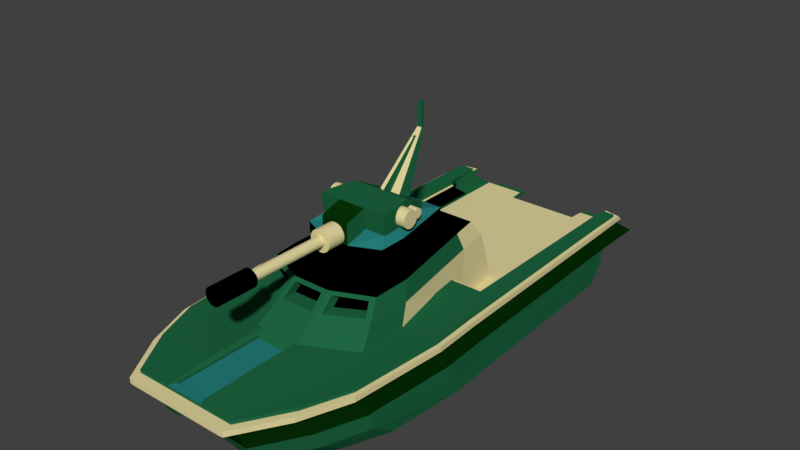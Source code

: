# Source: ship01-main_boat02_free.blend  (saved by Blender 2.79.0; exported with 4.5.12 LTS)
import bpy
from mathutils import Matrix  # noqa: F401  (used for matrix-valued properties, if any)

bpy.ops.wm.read_factory_settings(use_empty=True)
scene = bpy.context.scene
scene.name = 'Scene'

# ---- collections
col_collection_1 = bpy.data.collections.new('Collection 1'); scene.collection.children.link(col_collection_1)

# ---- materials (node trees are filled in below, after node groups)
mat_material_017 = bpy.data.materials.new('Material.017')
mat_material_017.alpha_threshold = 0.0
mat_material_017.use_transparent_shadow = False
mat_material_017.diffuse_color = (0.01339, 0.1329, 0.05372, 1.0)
mat_material_017.roughness = 0.5
mat_material_017.specular_intensity = 0.0
mat_material_018 = bpy.data.materials.new('Material.018')
mat_material_018.alpha_threshold = 0.0
mat_material_018.use_transparent_shadow = False
mat_material_018.diffuse_color = (0.001768, 0.0331, 0.001548, 1.0)
mat_material_018.roughness = 0.5
mat_material_018.specular_intensity = 0.0
mat_material_019 = bpy.data.materials.new('Material.019')
mat_material_019.alpha_threshold = 0.0
mat_material_019.use_transparent_shadow = False
mat_material_019.diffuse_color = (0.0196, 0.214, 0.2044, 1.0)
mat_material_019.roughness = 0.5
mat_material_019.specular_intensity = 0.0
mat_material_020 = bpy.data.materials.new('Material.020')
mat_material_020.alpha_threshold = 0.0
mat_material_020.use_transparent_shadow = False
mat_material_020.diffuse_color = (0.7874, 0.6937, 0.3547, 1.0)
mat_material_020.roughness = 0.5
mat_material_020.specular_intensity = 0.03333
mat_material_021 = bpy.data.materials.new('Material.021')
mat_material_021.alpha_threshold = 0.0
mat_material_021.use_transparent_shadow = False
mat_material_021.diffuse_color = (0.0, 0.0, 0.0, 1.0)
mat_material_021.roughness = 0.5
mat_material_021.specular_intensity = 0.0

# ---- material node trees

# ---- world
world_world = bpy.data.worlds.new('World'); scene.world = world_world
world_world.color = (0.05088, 0.05088, 0.05088)
world_world.use_sun_shadow = False
world_world.sun_shadow_jitter_overblur = 0.0
world_world.cycles.sampling_method = 'MANUAL'

# ---- meshes
me_cube = bpy.data.meshes.new('Cube')
me_cube.from_pydata([(0.141, 0.8345, 0.8892), (0.141, 0.7773, 0.8892), (0.141, 0.7202, 0.8892), (0.1895, 0.8345, 0.5071), (0.1652, 0.8345, 0.6982), (0.1652, 0.8345, 0.8892), (0.1895, 0.8345, 0.6982), (0.2137, 0.8345, 0.3161), (0.2137, 0.8345, 0.5071), (0.238, 0.8345, 0.3161), (0.1895, 0.7773, 0.5071), (0.1895, 0.7202, 0.5071), (0.1652, 0.7773, 0.6982), (0.1652, 0.7773, 0.8892), (0.1895, 0.7773, 0.6982), (0.1652, 0.7202, 0.6982), (0.1652, 0.7202, 0.8892), (0.1895, 0.7202, 0.6982), (0.2137, 0.7773, 0.3161), (0.2137, 0.7773, 0.5071), (0.238, 0.7773, 0.3161), (0.2137, 0.7202, 0.3161), (0.2137, 0.7202, 0.5071), (0.238, 0.7202, 0.3161), (0.141, 0.663, 0.8892), (0.141, 0.6058, 0.8892), (0.1895, 0.663, 0.5071), (0.1895, 0.6058, 0.5071), (0.1652, 0.663, 0.6982), (0.1652, 0.663, 0.8892), (0.1895, 0.663, 0.6982), (0.1652, 0.6058, 0.6982), (0.1652, 0.6058, 0.8892), (0.1895, 0.6058, 0.6982), (0.2137, 0.663, 0.3161), (0.2137, 0.663, 0.5071), (0.238, 0.663, 0.3161), (0.2137, 0.6058, 0.3161), (0.2137, 0.6058, 0.5071), (0.238, 0.6058, 0.3161), (0.1652, 0.5486, 0.8892), (0.1895, 0.5486, 0.6982), (0.2137, 0.5486, 0.3161), (0.2137, 0.5486, 0.5071), (0.238, 0.5486, 0.3161), (-0.2818, 0.5215, 2.294), (-0.2818, -0.4932, 2.294), (-0.2818, -0.1874, 2.294), (-0.2818, 0.2157, 2.294), (-0.2133, 0.5215, 2.294), (0.1022, 0.3834, 2.294), (0.3574, 0.3872, 2.03), (0.3574, -0.3588, 2.03), (0.1022, -0.3551, 2.294), (-0.2133, -0.4932, 2.294), (0.3574, -0.2745, 2.03), (0.1022, -0.3143, 2.294), (0.3574, 0.3028, 2.03), (0.1022, 0.3426, 2.294), (0.319, 0.2524, 0.3163), (0.319, -0.224, 0.3163), (-0.4144, 0.611, 1.636), (-0.4147, -0.5939, 1.621), (-0.5021, -0.1565, 1.619), (-0.4884, 0.2916, 1.636), (0.4084, -0.3986, 1.541), (0.2556, -0.4556, 1.541), (-0.2144, -0.6548, 1.541), (-0.2144, 0.6831, 1.541), (0.2556, 0.4839, 1.541), (0.4084, 0.4269, 1.541), (0.3303, -0.1704, 1.475), (0.3303, 0.1987, 1.475), (0.4084, 0.3335, 1.541), (0.4084, -0.3052, 1.541), (0.3331, -0.3271, 1.754), (0.3331, 0.3554, 1.754), (0.2539, -0.224, 0.342), (0.2539, 0.2524, 0.342), (0.2653, -0.1704, 1.501), (0.2653, 0.1987, 1.501), (-0.1769, -0.5904, 2.03), (-0.3734, -0.551, 1.95), (-0.4305, 0.2781, 1.935), (-0.3775, 0.572, 1.935), (-0.441, -0.1419, 1.952), (-0.1769, 0.6187, 2.03), (0.2344, 0.4387, 2.03), (0.2344, -0.4103, 2.03), (0.2344, 0.3426, 2.03), (0.2344, -0.3143, 2.03), (0.0344, 0.5262, 2.03), (0.0344, -0.4979, 2.03), (0.02698, 0.5808, 1.541), (0.02698, -0.5525, 1.541), (-0.05123, 0.4506, 2.294), (-0.05123, -0.4223, 2.294), (-0.4162, 0.6831, 1.541), (-0.3511, 0.6187, 2.03), (-0.441, 0.1702, 1.952), (-0.5021, 0.1848, 1.619), (-0.4299, -0.2401, 1.95), (-0.4266, 0.2157, 2.03), (-0.4927, -0.2548, 1.621), (-0.5165, 0.2372, 1.541), (-0.3511, -0.5904, 2.03), (-0.4266, -0.1874, 2.03), (-0.4162, -0.6548, 1.541), (-0.5165, -0.2088, 1.541), (-0.3502, 0.611, 1.638), (-0.3133, 0.572, 1.938), (-0.3663, 0.2781, 1.937), (-0.4242, 0.2916, 1.638), (-0.3768, -0.1419, 1.954), (-0.3768, 0.1702, 1.954), (-0.4379, -0.1565, 1.621), (-0.4379, 0.1848, 1.621), (-0.3092, -0.551, 1.952), (-0.3657, -0.2401, 1.952), (-0.3505, -0.5939, 1.623), (-0.4286, -0.2548, 1.623), (0.141, -0.5378, 0.8892), (0.141, -0.595, 0.8892), (0.141, -0.6522, 0.8892), (0.1895, -0.5378, 0.5071), (0.1652, -0.5378, 0.6982), (0.1652, -0.5378, 0.8892), (0.1895, -0.5378, 0.6982), (0.2137, -0.5378, 0.3161), (0.2137, -0.5378, 0.5071), (0.238, -0.5378, 0.3161), (0.1895, -0.595, 0.5071), (0.1895, -0.6522, 0.5071), (0.1652, -0.595, 0.6982), (0.1652, -0.595, 0.8892), (0.1895, -0.595, 0.6982), (0.1652, -0.6522, 0.6982), (0.1652, -0.6522, 0.8892), (0.1895, -0.6522, 0.6982), (0.2137, -0.595, 0.3161), (0.2137, -0.595, 0.5071), (0.238, -0.595, 0.3161), (0.2137, -0.6522, 0.3161), (0.2137, -0.6522, 0.5071), (0.238, -0.6522, 0.3161), (0.141, -0.7094, 0.8892), (0.141, -0.7666, 0.8892), (0.141, -0.8237, 0.8892), (0.1895, -0.7094, 0.5071), (0.1895, -0.7666, 0.5071), (0.1652, -0.7094, 0.6982), (0.1652, -0.7094, 0.8892), (0.1895, -0.7094, 0.6982), (0.1652, -0.7666, 0.6982), (0.1652, -0.7666, 0.8892), (0.1895, -0.7666, 0.6982), (0.2137, -0.7094, 0.3161), (0.2137, -0.7094, 0.5071), (0.238, -0.7094, 0.3161), (0.2137, -0.7666, 0.3161), (0.2137, -0.7666, 0.5071), (0.238, -0.7666, 0.3161), (0.1895, -0.8237, 0.5071), (0.1652, -0.8237, 0.6982), (0.1652, -0.8237, 0.8892), (0.1895, -0.8237, 0.6982), (0.2137, -0.8237, 0.3161), (0.2137, -0.8237, 0.5071), (0.238, -0.8237, 0.3161), (0.3111, 0.8399, 0.3237), (0.3111, -0.8614, 0.3237), (0.9192, 1.0, -1.0), (0.9192, -1.0, -1.0), (-0.8417, -0.5481, -1.0), (-0.8417, 0.5481, -1.0), (0.9211, 1.0, 1.0), (0.9211, -1.0, 1.0), (-1.06, -0.5481, 1.0), (-1.06, 0.5481, 1.0), (0.9798, 1.0, -0.5), (1.0, 1.0, 0.0), (0.949, 1.0, 0.5), (0.9798, -1.0, -0.5), (1.0, -1.0, 0.0), (0.949, -1.0, 0.5), (-0.9646, -0.5481, -0.5), (-0.9994, -0.5481, 0.0), (-1.037, -0.5481, 0.5), (-0.9646, 0.5481, -0.5), (-0.9994, 0.5481, 0.0), (-1.037, 0.5481, 0.5), (0.9211, 1.0, 0.9102), (0.9211, -1.0, 0.9102), (-1.06, -0.5481, 0.9102), (-1.06, 0.5481, 0.9102), (0.9211, 1.0, 0.7534), (0.9211, -1.0, 0.7534), (-1.06, -0.5481, 0.7534), (-1.06, 0.5481, 0.7534), (1.067, 1.0, 0.9101), (1.067, 1.0, 0.9999), (1.067, -1.0, 0.9101), (1.067, -1.0, 0.9999), (1.245, 1.0, -9.49e-05), (1.132, 1.0, 0.4999), (1.245, -1.0, -9.49e-05), (1.132, -1.0, 0.4999), (1.081, 1.0, 0.7533), (1.081, -1.0, 0.7533), (0.9192, 0.7794, -1.0), (0.9192, -0.7794, -1.0), (-1.06, -0.5175, 1.0), (-1.03, -0.1706, 1.0), (-1.03, 0.1706, 1.0), (-1.06, 0.5175, 1.0), (-0.9646, -0.5175, -0.5), (-0.9646, 0.5175, -0.5), (-0.9994, -0.5175, 0.0), (-0.9994, -0.2, 0.0), (-0.9994, 0.2, 0.0), (-0.9994, 0.5175, 0.0), (-1.037, -0.5175, 0.5), (-1.037, -0.2, 0.5), (-1.037, 0.2, 0.5), (-1.037, 0.5175, 0.5), (0.9798, 0.7794, -0.5), (0.9798, -0.7794, -0.5), (1.0, 0.7794, 0.0), (1.0, 0.2, 0.0), (1.0, -0.2, 0.0), (1.0, -0.7794, 0.0), (-1.06, -0.5175, 0.9102), (-1.06, -0.2, 0.9102), (-1.06, 0.2, 0.9102), (-1.06, 0.5175, 0.9102), (-1.06, -0.5175, 0.7534), (-1.06, -0.2, 0.7534), (-1.06, 0.2, 0.7534), (-1.06, 0.5175, 0.7534), (1.239, 0.7524, 0.02625), (1.239, -0.7524, 0.02625), (-0.09872, 1.077, -1.0), (-0.4641, 1.0, -1.0), (-0.09872, -1.077, -1.0), (-0.4641, -1.0, -1.0), (-0.2524, 1.077, 1.0), (-0.6642, 1.0, 1.0), (-0.2524, -1.077, 1.0), (-0.6642, -1.0, 1.0), (-0.2271, 1.077, 0.5), (-0.6404, 1.0, 0.5), (-0.1835, 1.077, 0.0), (-0.6015, 1.0, 0.0), (-0.1648, 1.077, -0.5), (-0.5712, 1.0, -0.5), (-0.1648, -1.077, -0.5), (-0.5712, -1.0, -0.5), (-0.1835, -1.077, 0.0), (-0.6015, -1.0, 0.0), (-0.2271, -1.077, 0.5), (-0.6404, -1.0, 0.5), (-0.2524, 1.077, 0.9102), (-0.6642, 1.0, 0.9102), (-0.2524, -1.077, 0.9102), (-0.6642, -1.0, 0.9102), (-0.2524, -1.077, 0.7534), (-0.6642, -1.0, 0.7534), (-0.2524, 1.077, 0.7534), (-0.6642, 1.0, 0.7534), (-0.6642, 0.7794, 1.0), (-0.2524, 0.7794, 1.0), (-0.6642, 0.1706, 1.0), (-0.6642, -0.1706, 1.0), (-0.6642, -0.7794, 1.0), (-0.2524, -0.7794, 1.0), (-0.09872, 0.7794, -1.0), (-0.4641, 0.7794, -1.0), (-0.09872, -0.7794, -1.0), (-0.4641, -0.7794, -1.0), (-0.6529, 0.8273, -1.0), (-0.6529, -0.8273, -1.0), (-0.862, 0.8273, 1.0), (-0.862, -0.8273, 1.0), (-0.8385, 0.8273, 0.5), (-0.8005, 0.8273, 0.0), (-0.7679, 0.8273, -0.5), (-0.7679, -0.8273, -0.5), (-0.8005, -0.8273, 0.0), (-0.8385, -0.8273, 0.5), (-0.862, 0.8273, 0.9102), (-0.862, -0.8273, 0.9102), (-0.862, -0.8273, 0.7534), (-0.862, 0.8273, 0.7534), (-0.6529, 0.6484, -1.0), (-0.6529, -0.6484, -1.0), (-0.862, 0.6484, 1.0), (-0.862, 0.1706, 1.0), (-0.862, -0.1706, 1.0), (-0.862, -0.6484, 1.0), (-0.03405, 0.7794, 1.0), (-0.03405, -0.7794, 1.0), (0.09588, 1.053, -1.0), (0.09588, -1.053, -1.0), (-0.03405, 1.053, 1.0), (-0.03405, -1.053, 1.0), (-0.007914, 1.053, 0.5), (0.03802, 1.053, 0.0), (0.05078, 1.053, -0.5), (0.05078, -1.053, -0.5), (0.03802, -1.053, 0.0), (-0.007914, -1.053, 0.5), (-0.03405, 1.053, 0.9102), (-0.03405, -1.053, 0.9102), (-0.03405, -1.053, 0.7534), (-0.03405, 1.053, 0.7534), (0.09588, 0.7794, -1.0), (0.09588, -0.7794, -1.0), (0.1374, 0.7794, 1.0), (0.3111, 0.8399, 0.8263), (0.1374, -0.7794, 1.0), (0.3111, -0.8614, 0.8263), (1.217, -0.7524, 0.1237), (0.9935, -0.8614, 0.3237), (0.9935, 0.8399, 0.3237), (1.217, 0.7524, 0.1237), (0.9619, 0.8399, 0.4636), (0.9085, 0.8399, 0.7286), (0.8935, 0.8399, 0.9026), (0.9211, 0.8399, 0.8263), (0.8935, 0.8399, 0.8263), (0.9085, -0.8614, 0.7286), (0.9619, -0.8614, 0.4636), (0.8935, -0.8614, 0.8263), (0.9211, -0.8614, 0.8263), (0.8935, -0.8614, 0.9026), (0.9224, 1.045, 0.7534), (0.9224, 1.045, 0.9102), (0.9224, -1.045, 0.7534), (0.9224, -1.045, 0.9102), (-1.103, -0.5618, 0.7534), (-1.103, -0.5618, 0.9102), (-1.103, 0.5618, 0.7534), (-1.103, 0.5618, 0.9102), (-0.8956, 0.8577, 0.9102), (-1.105, 0.5175, 0.9102), (-0.8956, -0.8577, 0.9102), (1.114, -1.031, 0.7561), (-0.8956, -0.8577, 0.7534), (-1.105, 0.5175, 0.7534), (-0.8956, 0.8577, 0.7534), (1.114, 1.031, 0.7561), (1.088, 1.033, 0.9128), (1.088, -1.033, 0.9128), (1.102, -0.8614, 0.914), (1.126, -0.8614, 0.7572), (-1.105, -0.5175, 0.9102), (-1.105, -0.2, 0.9102), (-1.105, 0.2, 0.9102), (-1.105, -0.5175, 0.7534), (-1.105, -0.2, 0.7534), (-1.105, 0.2, 0.7534), (-0.03026, 1.098, 0.9102), (-0.2541, 1.123, 0.9102), (-0.684, 1.041, 0.9102), (-0.03026, -1.098, 0.9102), (-0.2541, -1.123, 0.9102), (-0.684, -1.041, 0.9102), (-0.03026, -1.098, 0.7534), (-0.2541, -1.123, 0.7534), (-0.684, -1.041, 0.7534), (-0.03026, 1.098, 0.7534), (-0.2541, 1.123, 0.7534), (-0.684, 1.041, 0.7534), (1.102, 0.8399, 0.914), (1.126, 0.8399, 0.7572), (-1.06, -0.2, 1.0), (-1.06, 0.2, 1.0), (-0.862, 0.2, 1.103), (-0.6642, 0.2, 1.103), (-0.862, -0.2, 1.103), (-0.6642, -0.2, 1.103), (-0.6642, 0.1706, 0.9339), (-0.6642, -0.1706, 0.9339), (-0.862, 0.1706, 0.9339), (-0.862, -0.1706, 0.9339), (-1.03, -0.1706, 0.9339), (-1.03, 0.1706, 0.9339), (1.211, 0.8399, 0.15), (0.1374, -0.8614, 1.0), (1.132, 0.8399, 0.4999), (1.081, 0.8399, 0.7533), (1.067, 0.8399, 0.9101), (1.067, 0.8399, 0.9999), (0.9211, 0.8399, 1.0), (0.1374, 0.8399, 1.0), (1.081, -0.8614, 0.7533), (1.132, -0.8614, 0.4999), (1.211, -0.8614, 0.15), (1.067, -0.8614, 0.9999), (0.9211, -0.8614, 1.0), (1.067, -0.8614, 0.9101), (0.9935, 0.806, 0.3237), (0.3111, 0.806, 0.3237), (0.3111, -0.8274, 0.8263), (0.3111, -0.8274, 0.3237), (0.9619, 0.806, 0.4636), (0.9085, 0.806, 0.7286), (0.8935, 0.806, 0.9026), (0.8935, 0.806, 0.8263), (0.9211, 0.806, 0.8263), (0.3111, 0.806, 0.8263), (0.9085, -0.8274, 0.7286), (0.9619, -0.8274, 0.4636), (0.9935, -0.8274, 0.3237), (0.8935, -0.8274, 0.8263), (0.9211, -0.8274, 0.8263), (0.8935, -0.8274, 0.9026), (0.9941, -1.0, 1.0), (1.001, -1.0, 0.7533), (1.04, -1.0, 0.5), (0.9941, 1.0, 1.0), (0.9941, 1.0, 0.9102), (1.001, 1.0, 0.7533), (0.9941, -1.0, 0.9102), (1.04, 1.0, 0.5), (1.122, 1.0, -4.745e-05), (1.122, -1.0, -4.745e-05), (1.122, -0.7794, -4.745e-05), (1.122, -0.2, -4.745e-05), (1.122, 0.2, -4.745e-05), (1.122, 0.7794, -4.745e-05), (0.9941, 0.8399, 1.0), (0.9941, -0.8614, 1.0), (1.018, -1.038, 0.7547), (1.01, 1.039, 0.9115), (1.018, 1.038, 0.7547), (1.01, -1.039, 0.9115), (0.9073, 0.8399, 0.8263), (0.9073, -0.8614, 0.8263), (0.9073, 0.806, 0.8263), (0.9073, -0.8274, 0.8263), (1.245, 0.7794, -9.491e-05), (1.245, -0.7794, -9.491e-05), (1.211, 0.7794, 0.15), (1.211, -0.7794, 0.15), (1.271, 0.7524, 0.01448), (1.271, -0.7524, 0.01448), (1.249, 0.7524, 0.1119), (1.249, -0.7524, 0.1119), (0.238, -0.7666, 0.15), (0.238, -0.7094, 0.15), (0.238, -0.8237, 0.15), (0.238, -0.8614, 0.3161), (0.238, -0.5378, 0.15), (0.238, -0.595, 0.15), (0.238, -0.6522, 0.15), (0.238, -0.8614, 0.15), (0.238, -0.8614, 0.2506), (0.2137, -0.8614, 0.3161), (0.2137, -0.8614, 0.5071), (0.1895, -0.8614, 0.5071), (0.1374, -0.7666, 0.8892), (0.1895, -0.8614, 0.6982), (0.1652, -0.8614, 0.6982), (0.1374, -0.5378, 0.8892), (0.1374, -0.595, 0.8892), (0.1374, -0.6522, 0.8892), (0.1374, -0.7094, 0.8892), (0.1374, -0.8237, 0.8892), (0.1374, -0.8614, 0.8892), (0.141, -0.8614, 0.8892), (0.1652, -0.8614, 0.8892), (0.4499, 0.487, 0.15), (0.4499, 0.38, 0.15), (0.4499, -0.4586, 0.15), (0.4499, -0.3517, 0.15), (0.2224, -0.5158, 0.3161), (0.2137, -0.5195, 0.3161), (0.1895, -0.5153, 0.6982), (0.2137, -0.5123, 0.5071), (0.1895, -0.5225, 0.5071), (0.1652, -0.5184, 0.8892), (0.1652, -0.5256, 0.6982), (0.141, -0.5287, 0.8892), (0.1374, -0.526, 1.0), (0.1374, -0.5302, 0.8892), (-0.6116, 0.252, 1.093), (-0.6096, 0.2, 1.103), (-0.6315, 0.1706, 1.0), (-0.6455, 0.1706, 0.9339), (-0.4845, -0.7074, 1.013), (0.009648, -0.5751, 1.036), (-0.6105, -0.2235, 1.099), (0.009474, 0.6037, 1.031), (-0.6315, -0.1706, 1.0), (-0.6096, -0.2, 1.103), (-0.6455, -0.1706, 0.9339), (-0.2636, 0.7363, 1.008), (-0.2524, 0.7315, 1.008), (-0.2632, -0.7074, 1.013), (-0.03405, 0.6268, 1.027), (-0.4915, 0.7363, 1.008), (0.1374, 0.5544, 1.0), (0.238, -0.5184, 0.15), (0.238, -0.5115, 0.3161), (-0.03405, -0.5983, 1.032), (-0.2524, -0.7028, 1.014), (0.3173, 0.3612, 0.15), (0.3173, -0.3329, 0.15), (0.3173, -0.4013, 0.15), (0.3173, 0.4296, 0.15), (0.238, 0.6058, 0.15), (0.238, 0.663, 0.15), (0.238, 0.5397, 0.3161), (0.238, 0.5466, 0.15), (0.238, 0.5486, 0.15), (0.238, 0.8399, 0.3161), (0.238, 0.8345, 0.15), (0.238, 0.8399, 0.15), (0.238, 0.8399, 0.2506), (0.2137, 0.8399, 0.3161), (0.2137, 0.8399, 0.5071), (0.238, 0.7773, 0.15), (0.238, 0.7202, 0.15), (0.2224, 0.5441, 0.3161), (0.2137, 0.5478, 0.3161), (0.1895, 0.8399, 0.5071), (0.2137, 0.5406, 0.5071), (0.1948, 0.5486, 0.5071), (0.1895, 0.5509, 0.5071), (0.1652, 0.8399, 0.6982), (0.1895, 0.8399, 0.6982), (0.141, 0.5568, 0.8892), (0.1374, 0.5582, 0.8892), (0.1374, 0.6058, 0.8892), (0.1778, 0.5486, 0.6982), (0.1652, 0.5539, 0.6982), (0.1895, 0.5486, 0.5664), (0.1895, 0.5437, 0.6982), (0.1374, 0.8399, 0.8892), (0.1374, 0.8345, 0.8892), (0.141, 0.8399, 0.8892), (0.1652, 0.8399, 0.8892), (0.1374, 0.7773, 0.8892), (0.1374, 0.7202, 0.8892), (0.1374, 0.663, 0.8892), (0.1608, 0.5486, 0.8892), (0.1652, 0.5486, 0.8393), (0.1652, 0.5467, 0.8892), (0.9916, 0.2, -0.2077), (0.9909, 0.2244, -0.2255), (-0.9837, 0.2244, -0.2255), (0.9952, 0.00297, -0.1194), (-0.9911, 0.00297, -0.1194), (0.9941, 0.1159, -0.1462), (-0.9893, 0.1159, -0.1462), (-0.985, 0.2, -0.2077), (0.9798, -0.3921, -0.5), (0.9764, -0.4062, -0.5278), (-0.9646, -0.3921, -0.5), (-0.9578, -0.4062, -0.5278), (0.9857, -0.3185, -0.3544), (-0.9748, -0.3185, -0.3544), (0.9217, -0.5316, -0.9801), (0.9192, -0.5341, -1.0), (0.09588, -0.5341, -1.0), (-0.09872, -0.5341, -1.0), (-0.6529, -0.5341, -1.0), (-0.4641, -0.5341, -1.0), (-0.8178, -0.5341, -1.0), (-0.8466, -0.5316, -0.9801), (-0.8417, -0.5341, -1.0), (0.9509, 0.4841, -0.7391), (-0.9059, 0.4841, -0.7391), (0.9764, 0.4121, -0.5278), (-0.9578, 0.4121, -0.5278), (-0.8688, 0.5175, -0.8899), (0.9941, -0.1099, -0.1462), (-0.9893, -0.1099, -0.1462), (0.9217, 0.5375, -0.9801), (-0.8466, 0.5375, -0.9801), (0.9798, 0.3981, -0.5), (-0.9646, 0.3981, -0.5), (0.9857, 0.3244, -0.3544), (-0.9748, 0.3244, -0.3544), (0.9509, -0.4781, -0.7391), (-0.9059, -0.4781, -0.7391), (-0.8622, -0.5175, -0.9167), (0.9192, 0.54, -1.0), (0.09588, 0.54, -1.0), (-0.09872, 0.54, -1.0), (-0.4641, 0.54, -1.0), (-0.6529, 0.54, -1.0), (-0.8092, 0.54, -1.0), (-0.8417, 0.54, -1.0), (0.9909, -0.2185, -0.2255), (-0.9837, -0.2185, -0.2255), (0.9914, -0.2, -0.212), (-0.9847, -0.2, -0.212), (1.143, 0.3912, -5.557e-05), (1.143, 0.3912, 0.15), (1.143, 0.2, -5.557e-05), (1.143, -0.397, 0.15), (1.143, -0.2, -5.557e-05), (1.143, -0.397, -5.555e-05), (1.245, 0.4126, -9.49e-05), (1.211, 0.4055, 0.15), (1.239, 0.4113, 0.02625), (1.271, 0.4182, 0.01448), (1.217, 0.4067, 0.1237), (1.249, 0.4136, 0.1119), (1.211, -0.4112, 0.15), (1.217, -0.4125, 0.1237), (1.249, -0.4193, 0.1119), (1.271, -0.4239, 0.01448), (1.239, -0.4171, 0.02625), (1.245, -0.4184, -9.49e-05)], [], [(4, 6, 531, 530), (7, 9, 516, 520), (13, 16, 15, 12), (15, 17, 14, 12), (19, 22, 21, 18), (21, 23, 20, 18), (5, 13, 12, 4), (12, 14, 6, 4), (8, 19, 18, 7), (18, 20, 9, 7), (3, 8, 521, 526), (11, 22, 19, 10), (14, 17, 11, 10), (6, 14, 10, 3), (10, 19, 8, 3), (29, 32, 31, 28), (31, 33, 30, 28), (35, 38, 37, 34), (37, 39, 36, 34), (40, 548, 547), (43, 527, 525, 42), (32, 40, 547, 536, 31), (38, 43, 42, 37), (42, 44, 39, 37), (27, 38, 35, 26), (30, 33, 27, 26), (41, 538, 537), (33, 41, 537, 529, 27), (16, 29, 28, 15), (28, 30, 17, 15), (22, 35, 34, 21), (34, 36, 23, 21), (17, 30, 26, 11), (26, 35, 22, 11), (0, 5, 542, 541), (2, 16, 13, 1), (1, 13, 5, 0), (25, 32, 29, 24), (20, 23, 523, 522), (9, 20, 522, 517), (36, 39, 511, 512), (44, 513, 514, 515), (39, 44, 515, 511), (23, 36, 512, 523), (24, 29, 16, 2), (67, 81, 105, 107), (64, 83, 111, 112), (103, 62, 119, 120), (85, 99, 114, 113), (55, 57, 89, 90), (52, 55, 90, 88), (57, 51, 87, 89), (96, 95, 49, 45, 48, 47, 46, 54), (65, 52, 88, 66), (94, 92, 81, 67), (97, 98, 86, 68), (93, 91, 87, 69), (69, 87, 51, 70), (75, 76, 89, 90), (73, 57, 89, 76), (74, 475, 509, 75), (74, 65, 474, 475), (73, 70, 51, 57), (55, 52, 65, 74), (55, 74, 75, 90), (59, 72, 80, 78), (73, 74, 75, 76), (73, 57, 55, 74), (59, 60, 508, 507), (60, 71, 75, 509, 508), (72, 59, 507, 510, 76), (71, 72, 76, 75), (77, 78, 80, 79), (60, 59, 78, 77), (72, 71, 79, 80), (71, 60, 77, 79), (54, 46, 105, 81), (48, 45, 98, 102), (46, 47, 106, 105), (47, 48, 102, 106), (45, 49, 86, 98), (95, 50, 87, 91), (96, 54, 81, 92), (58, 56, 90, 89), (56, 53, 88, 90), (50, 58, 89, 87), (53, 96, 92, 88), (49, 95, 91, 86), (68, 86, 91, 93), (66, 88, 92, 94), (53, 56, 58, 50, 95, 96), (61, 84, 98, 97), (84, 83, 102, 98), (83, 64, 104, 102), (64, 61, 97, 104), (99, 85, 106, 102), (85, 63, 108, 106), (100, 99, 102, 104), (63, 100, 104, 108), (101, 82, 105, 106), (82, 62, 107, 105), (103, 101, 106, 108), (62, 103, 108, 107), (112, 111, 110, 109), (119, 117, 118, 120), (115, 113, 114, 116), (63, 85, 113, 115), (82, 101, 118, 117), (61, 64, 112, 109), (99, 100, 116, 114), (62, 82, 117, 119), (84, 61, 109, 110), (100, 63, 115, 116), (101, 103, 120, 118), (83, 84, 110, 111), (125, 127, 478, 482), (128, 130, 504, 476, 477), (134, 137, 136, 133), (136, 138, 135, 133), (140, 143, 142, 139), (142, 144, 141, 139), (126, 134, 133, 125), (133, 135, 127, 125), (129, 140, 139, 128), (139, 141, 130, 128), (124, 129, 479, 480), (132, 143, 140, 131), (135, 138, 132, 131), (127, 135, 131, 124), (131, 140, 129, 124), (151, 154, 153, 150), (153, 155, 152, 150), (157, 160, 159, 156), (159, 161, 158, 156), (164, 471, 463, 163), (167, 459, 458, 166), (154, 164, 163, 153), (163, 165, 155, 153), (160, 167, 166, 159), (166, 168, 161, 159), (149, 160, 157, 148), (152, 155, 149, 148), (165, 462, 460, 162), (155, 165, 162, 149), (162, 167, 160, 149), (137, 151, 150, 136), (150, 152, 138, 136), (143, 157, 156, 142), (156, 158, 144, 142), (138, 152, 148, 132), (148, 157, 143, 132), (121, 126, 481, 483), (123, 137, 134, 122), (122, 134, 126, 121), (146, 154, 151, 145), (147, 164, 154, 146), (141, 144, 455, 454), (130, 141, 454, 453), (158, 161, 449, 450), (168, 452, 457, 456, 451), (161, 168, 451, 449), (144, 158, 450, 455), (145, 151, 137, 123), (326, 327, 407, 406), (294, 280, 173, 571, 569), (298, 211, 177, 282), (421, 420, 200, 199), (290, 282, 177, 193), (234, 214, 178, 194), (285, 279, 174, 188), (292, 283, 190, 198), (283, 284, 189, 190), (284, 285, 188, 189), (216, 220, 189, 188), (220, 224, 190, 189), (280, 286, 185, 173), (286, 287, 186, 185), (287, 288, 187, 186), (210, 226, 182, 172), (226, 230, 183, 182), (266, 265, 368, 369), (281, 289, 194, 178), (265, 313, 367, 368), (400, 201, 352, 353), (418, 419, 206, 208), (288, 291, 197, 187), (224, 238, 198, 190), (391, 390, 374, 373), (442, 444, 397, 396, 206, 205), (263, 264, 366, 365), (424, 422, 207, 204), (430, 425, 203, 441), (419, 426, 205, 206), (425, 424, 204, 203), (417, 423, 201, 202), (426, 427, 442, 205), (427, 428, 603, 604, 616, 442), (428, 429, 601, 603), (429, 430, 441, 605, 599, 601), (204, 207, 390, 389), (390, 207, 350, 374), (203, 204, 389, 387, 443, 441), (199, 200, 392, 391), (187, 197, 235, 221), (221, 235, 236, 222), (222, 236, 237, 223), (223, 237, 238, 224), (420, 431, 392, 200), (312, 263, 365, 364), (262, 261, 362, 363), (268, 292, 349, 372), (238, 237, 360, 348), (179, 180, 227, 225), (225, 227, 228, 549, 550, 583, 581), (171, 179, 225, 209), (209, 225, 581, 574, 572, 579, 588), (186, 187, 221, 217), (217, 221, 222, 218), (218, 222, 223, 219), (219, 223, 224, 220), (185, 186, 217, 215), (215, 217, 218, 598, 596, 562, 559), (173, 185, 215, 587, 570, 571), (193, 177, 211, 231), (231, 211, 375, 232), (232, 375, 376, 233), (233, 376, 214, 234), (281, 178, 214, 295), (295, 214, 376, 377), (213, 212, 385, 386), (379, 375, 211, 298), (279, 293, 593, 594, 174), (293, 592, 593), (315, 589, 590, 275), (275, 590, 591, 276), (301, 315, 275, 241), (241, 275, 276, 242), (297, 272, 382, 384), (212, 297, 384, 385), (299, 270, 498, 500), (270, 269, 378, 487, 486, 501, 497, 498), (303, 245, 270, 299), (245, 246, 269, 270), (261, 311, 361, 362), (291, 266, 369, 347), (310, 313, 265, 259), (259, 265, 266, 260), (418, 208, 346, 433), (237, 236, 359, 360), (303, 311, 261, 245), (245, 261, 262, 246), (309, 310, 259, 257), (257, 259, 260, 258), (308, 309, 257, 255), (255, 257, 258, 256), (302, 308, 255, 243), (243, 255, 256, 244), (306, 307, 253, 251), (251, 253, 254, 252), (305, 306, 251, 249), (249, 251, 252, 250), (314, 305, 249, 267), (267, 249, 250, 268), (307, 301, 241, 253), (253, 241, 242, 254), (312, 304, 247, 263), (263, 247, 248, 264), (300, 274, 247, 304), (274, 273, 248, 247), (316, 302, 243, 277), (277, 243, 244, 278), (276, 591, 592, 293), (242, 276, 293, 279), (380, 379, 298, 273), (269, 295, 377, 378), (246, 281, 295, 269), (264, 290, 345, 366), (260, 266, 291, 288), (290, 193, 340, 345), (246, 262, 289, 281), (258, 260, 288, 287), (256, 258, 287, 286), (244, 256, 286, 280), (252, 254, 285, 284), (250, 252, 284, 283), (268, 250, 283, 292), (254, 242, 279, 285), (264, 248, 282, 290), (273, 298, 282, 248), (278, 244, 280, 294), (210, 172, 302, 316), (192, 176, 304, 312), (179, 171, 301, 307), (195, 181, 305, 314), (181, 180, 306, 305), (180, 179, 307, 306), (172, 182, 308, 302), (182, 183, 309, 308), (183, 184, 310, 309), (175, 191, 311, 303), (236, 235, 358, 359), (184, 196, 313, 310), (395, 400, 353, 354), (175, 303, 299, 317, 394, 393), (171, 209, 315, 301), (209, 588, 589, 315), (332, 334, 416, 414), (399, 388, 319, 300, 304, 176), (432, 399, 176, 417), (321, 240, 446, 448), (289, 262, 363, 343), (400, 398, 202, 201), (396, 395, 208, 206), (387, 518, 517, 522, 523, 512, 511, 515, 514, 472, 473, 510, 507, 508, 509, 475, 474, 503, 453, 454, 455, 450, 449, 451, 456, 397, 444, 611, 602, 600, 606, 443), (435, 434, 351, 350), (348, 344, 342, 341), (347, 345, 340, 339), (343, 349, 341, 342), (436, 433, 346, 352), (350, 351, 373, 374), (339, 340, 355, 358), (358, 355, 356, 359), (359, 356, 357, 360), (360, 357, 344, 348), (361, 370, 371, 362), (362, 371, 372, 363), (367, 364, 365, 368), (368, 365, 366, 369), (363, 372, 349, 343), (369, 366, 345, 347), (337, 338, 364, 367), (336, 335, 370, 361), (354, 353, 352, 346), (197, 291, 347, 339), (311, 191, 336, 361), (314, 267, 371, 370), (198, 238, 348, 341), (192, 312, 364, 338), (193, 231, 355, 340), (208, 395, 354, 346), (292, 198, 341, 349), (267, 268, 372, 371), (313, 196, 337, 367), (231, 232, 356, 355), (199, 391, 373, 351), (195, 314, 370, 335), (232, 233, 357, 356), (421, 199, 351, 434), (233, 234, 344, 357), (194, 289, 343, 342), (422, 195, 335, 435), (235, 197, 339, 358), (234, 194, 342, 344), (423, 192, 338, 436), (212, 213, 376, 375), (296, 271, 378, 377), (271, 488, 487, 378), (272, 297, 379, 380), (213, 296, 377, 376), (297, 212, 375, 379), (383, 386, 385, 384), (381, 383, 384, 382), (272, 494, 496, 382), (271, 296, 383, 381), (296, 213, 386, 383), (323, 169, 519, 518, 387), (320, 170, 457, 452, 458, 459, 460, 462, 463, 471, 470, 469, 388), (325, 323, 387, 389), (326, 325, 389, 390), (327, 326, 390, 391), (437, 329, 392, 431), (329, 327, 391, 392), (318, 328, 393, 394), (331, 330, 395, 396), (322, 331, 396, 397), (438, 333, 399, 432), (334, 332, 398, 400), (330, 334, 400, 395), (333, 320, 388, 399), (170, 322, 397, 456, 457), (169, 318, 394, 539, 541, 542, 530, 531, 526, 521, 520, 516, 519), (402, 401, 405, 406, 407, 408, 439, 409, 410), (413, 404, 403, 415, 440, 414, 416, 411, 412), (334, 330, 411, 416), (437, 328, 409, 439), (320, 333, 415, 403), (327, 329, 408, 407), (322, 170, 404, 413), (328, 318, 410, 409), (169, 323, 401, 402), (318, 169, 402, 410), (330, 331, 412, 411), (170, 320, 403, 404), (331, 322, 413, 412), (323, 325, 405, 401), (438, 332, 414, 440), (325, 326, 406, 405), (333, 438, 440, 415), (329, 437, 439, 408), (332, 438, 432, 398), (328, 437, 431, 393), (201, 423, 436, 352), (207, 422, 435, 350), (191, 421, 434, 336), (338, 337, 433, 436), (335, 336, 434, 435), (398, 432, 417, 202), (196, 418, 433, 337), (175, 393, 431, 420), (228, 227, 430, 429), (229, 228, 429, 428), (230, 229, 428, 427), (183, 230, 427, 426), (176, 192, 423, 417), (180, 181, 424, 425), (184, 183, 426, 419), (227, 180, 425, 430), (181, 195, 422, 424), (196, 184, 419, 418), (191, 175, 420, 421), (239, 607, 605, 441), (324, 239, 441, 443), (240, 321, 444, 442), (321, 612, 611, 444), (447, 610, 608, 445), (240, 615, 614, 446), (324, 609, 610, 447), (239, 324, 447, 445), (458, 452, 168, 166), (464, 465, 122, 121), (469, 468, 461, 467, 466, 465, 464, 485, 484, 319, 388), (463, 462, 165, 163), (468, 469, 470, 147), (470, 471, 164, 147), (467, 461, 146, 145), (461, 468, 147, 146), (466, 467, 145, 123), (460, 459, 167, 162), (465, 466, 123, 122), (499, 506, 505, 491, 94, 67), (502, 533, 534, 545, 544, 543, 540, 539, 394, 317), (497, 501, 97, 68), (473, 472, 70, 73), (472, 514, 513, 524, 69, 70), (496, 489, 381, 382), (493, 500, 498, 497, 68, 93), (491, 484, 485, 483, 481, 482, 478, 480, 479, 477, 476, 66, 94), (503, 504, 130, 453), (506, 499, 490, 492, 495, 380, 273, 274), (500, 493, 502, 317, 299), (484, 491, 505, 300, 319), (477, 479, 129, 128), (489, 488, 271, 381), (495, 494, 272, 380), (501, 486, 104, 97), (476, 504, 503, 474, 65, 66), (483, 485, 464, 121), (480, 478, 127, 124), (492, 490, 107, 108), (510, 473, 73, 76), (505, 506, 274, 300), (490, 499, 67, 107), (482, 481, 126, 125), (486, 487, 488, 489, 496, 494, 495, 492, 108, 104), (526, 531, 6, 3), (525, 524, 513, 44, 42), (540, 543, 1, 0), (535, 538, 41), (546, 548, 40), (517, 518, 519, 516, 9), (530, 542, 5, 4), (524, 525, 527, 528, 529, 537, 538, 535, 536, 547, 548, 546, 532, 533, 502, 493, 93, 69), (545, 534, 25, 24), (534, 533, 532, 25), (529, 528, 43, 38, 27), (520, 521, 8, 7), (544, 545, 24, 2), (532, 546, 40, 32, 25), (528, 527, 43), (543, 544, 2, 1), (536, 535, 41, 33, 31), (541, 539, 540, 0), (570, 563, 564, 565, 566, 568, 567, 569, 571), (585, 586, 560, 558), (552, 553, 555, 554), (572, 573, 576, 580, 579), (554, 555, 556, 551, 550, 549), (566, 565, 316, 277), (558, 560, 559, 562, 561, 557), (556, 555, 553, 578, 598, 218, 219), (561, 562, 596, 595), (559, 560, 586, 587, 215), (557, 561, 595, 597, 229, 230, 226), (583, 584, 582, 575, 574, 581), (582, 584, 551, 556, 219, 220, 216), (576, 573, 575, 582, 216), (579, 580, 594, 593, 592, 591, 590, 589, 588), (567, 568, 278, 294), (563, 570, 587, 586, 585), (577, 578, 553, 552), (594, 580, 576, 216, 188, 174), (568, 566, 277, 278), (550, 551, 584, 583), (597, 577, 552, 554, 549, 228, 229), (595, 596, 598, 578, 577, 597), (574, 575, 573, 572), (564, 563, 585, 558, 557, 226, 210), (569, 567, 294), (565, 564, 210, 316), (604, 602, 611, 612, 613, 614, 615, 616), (599, 600, 602, 604, 603, 601), (616, 615, 240, 442), (608, 607, 239, 445), (614, 613, 448, 446), (600, 599, 605, 607, 608, 610, 609, 606), (613, 612, 321, 448), (606, 609, 324, 443)])
me_cube.polygons.foreach_set('material_index', [0, 0, 0, 3, 0, 3, 0, 3, 0, 3, 0, 3, 0, 0, 3, 0, 3, 0, 3, 0, 0, 0, 0, 3, 3, 0, 0, 0, 0, 3, 0, 3, 0, 3, 0, 3, 3, 3, 0, 0, 0, 0, 0, 0, 3, 0, 0, 0, 0, 4, 4, 4, 4, 3, 0, 0, 0, 3, 0, 0, 0, 4, 4, 4, 0, 0, 0, 4, 2, 2, 2, 2, 4, 0, 0, 0, 4, 4, 4, 4, 4, 4, 4, 4, 4, 4, 4, 4, 0, 0, 4, 0, 0, 0, 0, 0, 0, 0, 0, 0, 0, 0, 0, 4, 4, 4, 0, 0, 0, 0, 0, 0, 0, 0, 0, 3, 3, 0, 3, 0, 3, 0, 3, 0, 3, 3, 3, 0, 0, 3, 0, 3, 0, 3, 0, 0, 0, 3, 0, 3, 3, 0, 0, 0, 3, 0, 3, 0, 3, 0, 3, 3, 3, 3, 3, 3, 0, 0, 0, 0, 0, 0, 3, 0, 1, 0, 0, 0, 0, 0, 1, 1, 0, 0, 1, 0, 0, 1, 0, 0, 0, 0, 0, 3, 1, 1, 1, 0, 0, 3, 1, 0, 1, 1, 0, 0, 0, 0, 0, 0, 0, 0, 0, 1, 1, 1, 1, 0, 3, 3, 0, 0, 0, 0, 0, 0, 1, 1, 1, 1, 0, 0, 0, 0, 0, 0, 0, 0, 0, 0, 0, 1, 1, 1, 1, 1, 1, 0, 0, 0, 0, 0, 0, 3, 0, 1, 1, 0, 0, 0, 0, 1, 1, 0, 0, 0, 0, 0, 0, 1, 1, 1, 1, 0, 0, 0, 0, 0, 0, 1, 1, 1, 1, 0, 0, 0, 3, 1, 3, 0, 1, 0, 0, 0, 1, 1, 0, 0, 0, 1, 1, 0, 0, 1, 1, 0, 0, 0, 1, 0, 0, 1, 0, 0, 1, 1, 0, 0, 0, 0, 3, 0, 0, 3, 3, 3, 3, 3, 3, 3, 3, 3, 3, 3, 3, 3, 3, 3, 3, 3, 3, 3, 3, 0, 3, 0, 0, 3, 3, 0, 0, 0, 0, 3, 3, 0, 3, 3, 3, 3, 0, 0, 3, 3, 2, 0, 0, 0, 0, 0, 2, 2, 0, 0, 0, 0, 0, 0, 0, 0, 0, 0, 0, 0, 0, 0, 0, 0, 0, 0, 0, 4, 4, 0, 0, 3, 0, 0, 3, 0, 0, 3, 0, 3, 3, 0, 3, 0, 0, 0, 0, 3, 0, 3, 3, 3, 0, 0, 0, 0, 0, 0, 0, 0, 1, 1, 0, 1, 1, 0, 0, 0, 0, 0, 0, 0, 0, 0, 3, 0, 0, 3, 0, 3, 0, 0, 0, 3, 0, 3, 0, 0, 4, 3, 2, 3, 3, 0, 0, 0, 0, 0, 0, 0, 0, 3, 0, 0, 0, 0, 0, 0, 0, 0, 0, 0, 0, 0, 0, 0, 0, 3, 0, 0, 3, 0, 0, 3, 0, 0, 3, 0, 3, 3, 3, 3, 3, 1, 3, 0, 3, 0, 0, 3, 0, 0, 3, 1, 3, 3, 0, 1, 3, 0, 3, 3, 0, 1, 1, 0, 3, 0, 0, 0, 0, 0, 0])
me_cube.materials.append(mat_material_017)
me_cube.materials.append(mat_material_018)
me_cube.materials.append(mat_material_019)
me_cube.materials.append(mat_material_020)
me_cube.materials.append(mat_material_021)
me_cube.use_remesh_preserve_volume = False
me_cube.use_remesh_preserve_attributes = False
me_cube.use_mirror_vertex_groups = False
me_cube.update()
me_cylinder_005 = bpy.data.meshes.new('Cylinder.005')
me_cylinder_005.from_pydata([(6.237, 5.456, 0.009973), (6.237, 5.456, 0.04748), (1.853, 0.3237, -0.8875), (1.853, 0.3237, 0.8875), (1.961, 0.3131, -0.8875), (1.961, 0.3131, 0.8875), (2.065, 0.2816, -0.8875), (2.065, 0.2816, 0.8875), (2.16, 0.2306, -0.8875), (2.16, 0.2306, 0.8875), (2.244, 0.1619, -0.8875), (2.244, 0.1619, 0.8875), (2.313, 0.07812, -0.8875), (2.313, 0.07812, 0.8875), (2.364, -0.01742, -0.8875), (2.364, -0.01742, 0.8875), (2.395, -0.1211, -0.8875), (2.395, -0.1211, 0.8875), (2.406, -0.2289, -0.8875), (2.406, -0.2289, 0.8875), (2.395, -0.3367, -0.8875), (2.395, -0.3367, 0.8875), (2.364, -0.4404, -0.8875), (2.364, -0.4404, 0.8875), (2.313, -0.5359, -0.8875), (2.313, -0.5359, 0.8875), (2.244, -0.6196, -0.8875), (2.244, -0.6196, 0.8875), (2.16, -0.6884, -0.8875), (2.16, -0.6884, 0.8875), (2.065, -0.7394, -0.8875), (2.065, -0.7394, 0.8875), (1.961, -0.7709, -0.8875), (1.961, -0.7709, 0.8875), (1.853, -0.7815, -0.8875), (1.853, -0.7815, 0.8875), (1.745, -0.7709, -0.8875), (1.745, -0.7709, 0.8875), (1.642, -0.7394, -0.8875), (1.642, -0.7394, 0.8875), (1.546, -0.6884, -0.8875), (1.546, -0.6884, 0.8875), (1.463, -0.6196, -0.8875), (1.463, -0.6196, 0.8875), (1.394, -0.5359, -0.8875), (1.394, -0.5359, 0.8875), (1.343, -0.4404, -0.8875), (1.343, -0.4404, 0.8875), (1.311, -0.3367, -0.8875), (1.311, -0.3367, 0.8875), (1.301, -0.2289, -0.8875), (1.301, -0.2289, 0.8875), (1.311, -0.1211, -0.8875), (1.311, -0.1211, 0.8875), (1.343, -0.01742, -0.8875), (1.343, -0.01742, 0.8875), (1.394, 0.07812, -0.8875), (1.394, 0.07812, 0.8875), (1.463, 0.1619, -0.8875), (1.463, 0.1619, 0.8875), (1.546, 0.2306, -0.8875), (1.546, 0.2306, 0.8875), (1.642, 0.2817, -0.8875), (1.642, 0.2817, 0.8875), (1.745, 0.3131, -0.8875), (1.745, 0.3131, 0.8875), (-2.113, -5.463, 2.686e-08), (-2.067, -5.463, 0.0939), (-1.93, -5.463, 0.1842), (-1.708, -5.463, 0.2674), (-1.409, -5.463, 0.3404), (-1.045, -5.463, 0.4002), (-0.6298, -5.463, 0.4447), (-0.1791, -5.463, 0.4721), (0.2896, -5.463, 0.4813), (0.7584, -5.463, 0.4721), (1.209, -5.463, 0.4447), (1.624, -5.463, 0.4002), (1.989, -5.463, 0.3404), (2.287, -5.463, 0.2674), (2.509, -5.463, 0.1842), (2.646, -5.463, 0.0939), (2.692, -5.463, -8.695e-08), (2.646, -5.463, -0.0939), (2.509, -5.463, -0.1842), (2.287, -5.463, -0.2674), (1.989, -5.463, -0.3404), (1.624, -5.463, -0.4002), (1.209, -5.463, -0.4447), (0.7583, -5.463, -0.4721), (0.2896, -5.463, -0.4813), (-0.1791, -5.463, -0.4721), (-0.6298, -5.463, -0.4447), (-1.045, -5.463, -0.4002), (-1.409, -5.463, -0.3404), (-1.708, -5.463, -0.2674), (-1.93, -5.463, -0.1842), (-2.067, -5.463, -0.0939), (-2.812, -1.049, -0.8126), (-2.812, -1.049, 0.8081), (-2.812, -1.049, 0.3196), (-2.812, -1.049, -0.3241), (-1.524, -1.049, -0.8126), (4.405, -1.049, -0.592), (4.405, -1.049, 0.5876), (-1.524, -1.049, 0.8081), (4.405, -1.049, 0.5224), (4.405, -1.049, -0.5269), (-3.704, -2.96, 0.1943), (-0.8402, -1.784, 0.9634), (-2.52, -2.96, 0.5305), (-3.704, -2.96, -0.1987), (-2.52, -2.96, -0.535), (2.194, -2.96, 0.4481), (-0.8402, -1.784, -0.9678), (6.89, -1.784, -0.6803), (6.89, -1.784, 0.6758), (6.89, -1.784, -0.5269), (6.89, -1.784, 0.5224), (3.13, -1.784, -0.8201), (3.13, -1.784, 0.8157), (2.194, -2.96, -0.4526), (1.521, -1.049, -0.6993), (1.521, -1.049, 0.6948), (-4.115, -1.784, -0.9678), (5.061, -2.96, 0.3261), (5.061, -2.96, -0.3305), (-5.534, -1.784, -0.3241), (-4.115, -1.784, 0.9634), (-5.534, -1.784, 0.3196), (5.061, -2.96, 0.3814), (5.061, -2.96, -0.3859), (-1.344, -2.96, -0.535), (-1.344, -2.96, 0.5305), (6.89, -2.96, 0.6758), (3.13, -2.96, 0.8157), (-0.8402, -2.96, -0.9678), (3.13, -2.96, -0.8201), (6.89, -2.96, -0.6803), (6.89, -2.96, -0.5269), (6.89, -2.96, 0.5224), (-0.8402, -2.96, 0.9634), (-5.534, -2.96, -0.3241), (-4.115, -2.96, -0.9678), (-4.115, -2.96, 0.9634), (-5.534, -2.96, 0.3196), (-3.704, -3.552, 0.1943), (-2.52, -3.552, 0.5305), (-3.704, -3.552, -0.1987), (-2.52, -3.552, -0.535), (2.194, -3.552, 0.4481), (2.194, -3.552, -0.4526), (5.061, -3.552, 0.3261), (5.061, -3.552, -0.3305), (5.061, -3.552, 0.3814), (5.061, -3.552, -0.3859), (-1.344, -3.552, -0.535), (-1.344, -3.552, 0.5305), (-3.036, 1.293, -0.8126), (-3.036, 1.293, 0.8081), (-3.036, 1.293, 0.3196), (-3.036, 1.293, -0.3241), (-1.749, 1.293, -0.8126), (4.181, -0.1794, -0.592), (4.181, -0.1794, 0.5876), (-1.749, 1.293, 0.8081), (4.181, -0.1794, 0.5224), (4.181, -0.1794, -0.5269), (1.297, 1.293, -0.6993), (1.297, 1.293, 0.6948), (-5.518, 0.5571, -0.3241), (-5.518, 0.5571, 0.3196), (-7.626, 0.2528, -7.292e-08), (-7.626, 0.2291, 0.0482), (-7.626, 0.1589, 0.09456), (-7.626, 0.04489, 0.1373), (-7.626, -0.1085, 0.1747), (-7.626, -0.2954, 0.2054), (-7.626, -0.5086, 0.2283), (-7.626, -0.74, 0.2423), (-7.626, -0.9806, 0.2471), (-7.626, -1.221, 0.2423), (-7.626, -1.453, 0.2283), (-7.626, -1.666, 0.2054), (-7.626, -1.853, 0.1747), (-7.626, -2.006, 0.1373), (-7.626, -2.12, 0.09456), (-7.626, -2.19, 0.0482), (-7.626, -2.214, -1.316e-07), (-7.626, -2.19, -0.0482), (-7.626, -2.12, -0.09456), (-7.626, -2.006, -0.1373), (-7.626, -1.853, -0.1747), (-7.626, -1.666, -0.2054), (-7.626, -1.453, -0.2283), (-7.626, -1.221, -0.2423), (-7.626, -0.9806, -0.2471), (-7.626, -0.74, -0.2423), (-7.626, -0.5086, -0.2283), (-7.626, -0.2954, -0.2054), (-7.626, -0.1085, -0.1747), (-7.626, 0.04489, -0.1373), (-7.626, 0.1589, -0.09456), (-7.626, 0.2291, -0.0482), (-16.83, 0.0194, -1.53e-07), (-21.25, -0.2809, -2.128e-07), (-16.83, 0.0001836, 0.03908), (-21.25, -0.2943, 0.02735), (-16.83, -0.05672, 0.07667), (-21.25, -0.3341, 0.05365), (-16.83, -0.1491, 0.1113), (-21.25, -0.3988, 0.07788), (-16.83, -0.2735, 0.1417), (-21.25, -0.4858, 0.09912), (-16.83, -0.425, 0.1666), (-21.25, -0.5919, 0.1166), (-16.83, -0.5979, 0.1851), (-21.25, -0.7128, 0.1295), (-16.83, -0.7855, 0.1965), (-21.25, -0.8441, 0.1375), (-16.83, -0.9806, 0.2003), (-21.25, -0.9806, 0.1402), (-16.83, -1.176, 0.1965), (-21.25, -1.117, 0.1375), (-16.83, -1.363, 0.1851), (-21.25, -1.248, 0.1295), (-16.83, -1.536, 0.1666), (-21.25, -1.369, 0.1166), (-16.83, -1.688, 0.1417), (-21.25, -1.475, 0.09912), (-16.83, -1.812, 0.1113), (-21.25, -1.562, 0.07788), (-16.83, -1.904, 0.07667), (-21.25, -1.627, 0.05365), (-16.83, -1.961, 0.03908), (-21.25, -1.667, 0.02735), (-16.83, -1.981, -2.006e-07), (-21.25, -1.68, -2.243e-07), (-16.83, -1.961, -0.03908), (-21.25, -1.667, -0.02735), (-16.83, -1.904, -0.07667), (-21.25, -1.627, -0.05365), (-16.83, -1.812, -0.1113), (-21.25, -1.562, -0.07788), (-16.83, -1.688, -0.1417), (-21.25, -1.475, -0.09912), (-16.83, -1.536, -0.1666), (-21.25, -1.369, -0.1166), (-16.83, -1.363, -0.1851), (-21.25, -1.248, -0.1295), (-16.83, -1.176, -0.1965), (-21.25, -1.117, -0.1375), (-16.83, -0.9806, -0.2003), (-21.25, -0.9806, -0.1402), (-16.83, -0.7855, -0.1965), (-21.25, -0.8441, -0.1375), (-16.83, -0.5979, -0.1851), (-21.25, -0.7128, -0.1295), (-16.83, -0.425, -0.1666), (-21.25, -0.5918, -0.1166), (-16.83, -0.2735, -0.1417), (-21.25, -0.4858, -0.09912), (-16.83, -0.1491, -0.1113), (-21.25, -0.3988, -0.07788), (-16.83, -0.05672, -0.07667), (-21.25, -0.3341, -0.05365), (-16.83, 0.0001839, -0.03908), (-21.25, -0.2943, -0.02735), (-21.25, 0.0001862, 0.03908), (-21.25, 0.0194, -1.925e-07), (-21.25, -0.05672, 0.07667), (-21.25, -0.1491, 0.1113), (-21.25, -0.2735, 0.1417), (-21.25, -0.425, 0.1666), (-21.25, -0.5979, 0.1851), (-21.25, -0.7855, 0.1965), (-21.25, -0.9806, 0.2003), (-21.25, -1.176, 0.1965), (-21.25, -1.363, 0.1851), (-21.25, -1.536, 0.1666), (-21.25, -1.688, 0.1417), (-21.25, -1.812, 0.1113), (-21.25, -1.904, 0.07667), (-21.25, -1.961, 0.03908), (-21.25, -1.981, -2.401e-07), (-21.25, -1.961, -0.03908), (-21.25, -1.904, -0.07667), (-21.25, -1.812, -0.1113), (-21.25, -1.688, -0.1417), (-21.25, -1.536, -0.1666), (-21.25, -1.363, -0.1851), (-21.25, -1.176, -0.1965), (-21.25, -0.9806, -0.2003), (-21.25, -0.7855, -0.1965), (-21.25, -0.5979, -0.1851), (-21.25, -0.425, -0.1666), (-21.25, -0.2735, -0.1417), (-21.25, -0.1491, -0.1113), (-21.25, -0.05672, -0.07667), (-21.25, 0.0001865, -0.03908), (-19.4, -0.2943, 0.02735), (-19.4, -0.2809, -2.239e-07), (-19.4, -0.3341, 0.05365), (-19.4, -0.3988, 0.07788), (-19.4, -0.4858, 0.09912), (-19.4, -0.5919, 0.1166), (-19.4, -0.7128, 0.1295), (-19.4, -0.8441, 0.1375), (-19.4, -0.9806, 0.1402), (-19.4, -1.117, 0.1375), (-19.4, -1.248, 0.1295), (-19.4, -1.369, 0.1166), (-19.4, -1.475, 0.09912), (-19.4, -1.562, 0.07788), (-19.4, -1.627, 0.05365), (-19.4, -1.667, 0.02735), (-19.4, -1.68, -2.354e-07), (-19.4, -1.667, -0.02735), (-19.4, -1.627, -0.05365), (-19.4, -1.562, -0.07788), (-19.4, -1.475, -0.09912), (-19.4, -1.369, -0.1166), (-19.4, -1.248, -0.1295), (-19.4, -1.117, -0.1375), (-19.4, -0.9806, -0.1402), (-19.4, -0.8441, -0.1375), (-19.4, -0.7128, -0.1295), (-19.4, -0.5919, -0.1166), (-19.4, -0.4858, -0.09912), (-19.4, -0.3988, -0.07788), (-19.4, -0.3341, -0.05365), (-19.4, -0.2943, -0.02735), (-5.527, -0.74, -0.2423), (-5.534, -1.784, -0.186), (-5.533, -1.666, -0.2054), (-5.525, -0.5086, -0.2283), (-5.532, -1.453, 0.2283), (-5.534, -1.784, 0.186), (-5.523, -0.1085, -0.1747), (-5.524, -0.2954, -0.2054), (-5.53, -1.221, -0.2423), (-5.528, -0.9806, -0.2471), (-5.532, -1.453, -0.2283), (-5.533, -1.666, 0.2054), (-5.52, 0.2528, -5.407e-08), (-5.52, 0.2291, 0.0482), (-5.524, -0.2954, 0.2054), (-5.525, -0.5086, 0.2283), (-5.522, 0.04489, -0.1373), (-5.528, -0.9806, 0.2471), (-5.53, -1.221, 0.2423), (-5.521, 0.1589, -0.09456), (-5.522, 0.04489, 0.1373), (-5.527, -0.74, 0.2423), (-5.523, -0.1085, 0.1747), (-5.521, 0.1589, 0.09456), (-5.52, 0.2291, -0.0482), (-5.534, -2.19, -0.0482), (-5.534, -2.12, -0.09456), (-5.534, -2.214, -1.129e-07), (-5.534, -1.853, -0.1747), (-5.534, -2.006, -0.1373), (-5.534, -2.006, 0.1373), (-5.534, -1.853, 0.1747), (-5.534, -2.19, 0.0482), (-5.534, -2.12, 0.09456), (-16.83, -1.31, 0.09891), (-7.626, -1.311, 0.09891), (-16.83, -0.3868, -1.496e-07), (-7.626, -0.3868, -6.712e-08), (-16.83, -0.3982, -0.02321), (-7.626, -0.3982, -0.02321), (-16.83, -0.432, -0.04552), (-7.626, -0.432, -0.04552), (-16.83, -1.208, -0.1099), (-7.626, -1.208, -0.1099), (-16.83, -1.31, -0.09891), (-7.626, -1.311, -0.09891), (-16.83, -1.096, -0.1167), (-7.626, -1.096, -0.1167), (-16.83, -1.4, -0.08412), (-7.626, -1.4, -0.08412), (-16.83, -1.563, -0.02321), (-7.626, -1.563, -0.02321), (-16.83, -1.574, -1.778e-07), (-7.626, -1.574, -9.538e-08), (-16.83, -1.529, -0.04552), (-7.626, -1.529, -0.04552), (-16.83, -0.8648, 0.1167), (-7.626, -0.8648, 0.1167), (-16.83, -0.4869, 0.06609), (-7.626, -0.4869, 0.06609), (-16.83, -0.9806, 0.119), (-7.626, -0.9806, 0.119), (-16.83, -0.7534, 0.1099), (-7.626, -0.7534, 0.1099), (-16.83, -1.563, 0.02321), (-7.626, -1.563, 0.02321), (-16.83, -0.5607, -0.08412), (-7.626, -0.5607, -0.08412), (-16.83, -0.4869, -0.06609), (-7.626, -0.4869, -0.06609), (-16.83, -0.6507, -0.09891), (-7.626, -0.6507, -0.09891), (-16.83, -1.096, 0.1167), (-7.626, -1.096, 0.1167), (-16.83, -1.474, 0.06609), (-7.626, -1.474, 0.06609), (-16.83, -1.4, 0.08412), (-7.626, -1.4, 0.08412), (-16.83, -1.208, 0.1099), (-7.626, -1.208, 0.1099), (-16.83, -0.9806, -0.119), (-7.626, -0.9806, -0.119), (-16.83, -1.474, -0.06609), (-7.626, -1.474, -0.06609), (-16.83, -0.8648, -0.1167), (-7.626, -0.8648, -0.1167), (-16.83, -0.5607, 0.08412), (-7.626, -0.5607, 0.08412), (-16.83, -1.529, 0.04552), (-7.626, -1.529, 0.04552), (-16.83, -0.6507, 0.09891), (-7.626, -0.6507, 0.09891), (-16.83, -0.7534, -0.1099), (-7.626, -0.7534, -0.1099), (-16.83, -0.432, 0.04552), (-7.626, -0.432, 0.04552), (-16.83, -0.3982, 0.02321), (-7.626, -0.3982, 0.02321), (0.2896, -3.552, 0.4813), (-0.6298, -3.552, 0.4447), (-1.409, -3.552, 0.3404), (-0.6298, -3.552, -0.4447), (-1.045, -3.552, -0.4002), (-1.045, -3.552, 0.4002), (-1.708, -3.552, -0.2674), (-1.708, -3.552, 0.2674), (-1.93, -3.552, -0.1842), (-2.067, -3.552, -0.0939), (-1.93, -3.552, 0.1842), (-2.067, -3.552, 0.0939), (-1.409, -3.552, -0.3404), (-2.113, -3.552, 9.962e-09), (0.7583, -3.552, -0.4721), (0.2896, -3.552, -0.4813), (-0.1791, -3.552, -0.4721), (1.209, -3.552, 0.4447), (0.7583, -3.552, 0.4721), (-0.1791, -3.552, 0.4721), (1.624, -3.552, -0.4002), (1.209, -3.552, -0.4447), (1.624, -3.552, 0.4002), (2.646, -3.552, 0.0939), (2.646, -3.552, -0.0939), (1.989, -3.552, -0.3404), (2.287, -3.552, -0.2674), (2.509, -3.552, -0.1842), (1.989, -3.552, 0.3404), (2.287, -3.552, 0.2674), (2.509, -3.552, 0.1842), (2.692, -3.552, -1.038e-07), (7.314, 6.223, -0.02697), (7.741, 6.223, -0.02697), (7.314, 6.223, 0.08442), (7.741, 6.223, 0.08442), (7.314, 8.967, -0.02697), (7.741, 8.967, -0.02697), (7.314, 8.967, 0.08442), (7.741, 8.967, 0.08442), (7.741, 7.138, 0.08442), (7.741, 8.053, 0.08442), (7.314, 8.053, 0.08442), (7.314, 7.138, 0.08442), (7.314, 7.138, -0.02697), (7.314, 8.053, -0.02697), (7.741, 8.053, -0.02697), (7.741, 7.138, -0.02697), (0.0, 1.0, -1.0), (0.0, 1.0, 1.0), (0.1951, 0.9808, -1.0), (0.1951, 0.9808, 1.0), (0.3827, 0.9239, -1.0), (0.3827, 0.9239, 1.0), (0.5556, 0.8315, -1.0), (0.5556, 0.8315, 1.0), (0.7071, 0.7071, -1.0), (0.7071, 0.7071, 1.0), (0.8315, 0.5556, -1.0), (0.8315, 0.5556, 1.0), (0.9239, 0.3827, -1.0), (0.9239, 0.3827, 1.0), (0.9808, 0.1951, -1.0), (0.9808, 0.1951, 1.0), (1.0, 7.55e-08, -1.0), (1.0, 7.55e-08, 1.0), (0.9808, -0.1951, -1.0), (0.9808, -0.1951, 1.0), (0.9239, -0.3827, -1.0), (0.9239, -0.3827, 1.0), (0.8315, -0.5556, -1.0), (0.8315, -0.5556, 1.0), (0.7071, -0.7071, -1.0), (0.7071, -0.7071, 1.0), (0.5556, -0.8315, -1.0), (0.5556, -0.8315, 1.0), (0.3827, -0.9239, -1.0), (0.3827, -0.9239, 1.0), (0.1951, -0.9808, -1.0), (0.1951, -0.9808, 1.0), (-3.258e-07, -1.0, -1.0), (-3.258e-07, -1.0, 1.0), (-0.1951, -0.9808, -1.0), (-0.1951, -0.9808, 1.0), (-0.3827, -0.9239, -1.0), (-0.3827, -0.9239, 1.0), (-0.5556, -0.8315, -1.0), (-0.5556, -0.8315, 1.0), (-0.7071, -0.7071, -1.0), (-0.7071, -0.7071, 1.0), (-0.8315, -0.5556, -1.0), (-0.8315, -0.5556, 1.0), (-0.9239, -0.3827, -1.0), (-0.9239, -0.3827, 1.0), (-0.9808, -0.1951, -1.0), (-0.9808, -0.1951, 1.0), (-1.0, 9.656e-07, -1.0), (-1.0, 9.656e-07, 1.0), (-0.9808, 0.1951, -1.0), (-0.9808, 0.1951, 1.0), (-0.9239, 0.3827, -1.0), (-0.9239, 0.3827, 1.0), (-0.8315, 0.5556, -1.0), (-0.8315, 0.5556, 1.0), (-0.7071, 0.7071, -1.0), (-0.7071, 0.7071, 1.0), (-0.5556, 0.8315, -1.0), (-0.5556, 0.8315, 1.0), (-0.3827, 0.9239, -1.0), (-0.3827, 0.9239, 1.0), (-0.1951, 0.9808, -1.0), (-0.1951, 0.9808, 1.0), (0.8315, 0.5556, -0.7192), (0.9239, 0.3827, -0.7164), (0.7071, 0.7071, -0.7233), (0.9808, 0.1951, -0.715), (1.0, 7.55e-08, -0.7149), (0.9239, -0.3827, -0.7191), (0.9808, -0.1951, -0.7164), (0.8315, -0.5556, -0.7232), (0.7071, -0.7071, -0.7284), (0.3827, -0.9239, -0.7412), (0.5556, -0.8315, -0.7344), (-0.1951, -0.9808, -0.7629), (-3.258e-07, -1.0, -0.7557), (0.1951, -0.9808, -0.7484), (-0.3827, -0.9239, -0.7697), (-0.8315, -0.5556, -0.7851), (-0.7071, -0.7071, -0.781), (-0.5556, -0.8315, -0.7758), (0.8315, 0.5556, 0.7148), (0.9239, 0.3827, 0.712), (0.7071, 0.7071, 0.7189), (0.9808, 0.1951, 0.7105), (1.0, 7.55e-08, 0.7105), (0.9239, -0.3827, 0.7147), (0.9808, -0.1951, 0.7119), (0.8315, -0.5556, 0.7187), (0.7071, -0.7071, 0.7239), (0.3827, -0.9239, 0.7367), (0.5556, -0.8315, 0.73), (-0.1951, -0.9808, 0.7584), (-3.258e-07, -1.0, 0.7512), (0.1951, -0.9808, 0.7439), (-0.3827, -0.9239, 0.7652), (-0.8315, -0.5556, 0.7806), (-0.7071, -0.7071, 0.7765), (-0.5556, -0.8315, 0.7713), (0.0, 1.0, 0.7441), (-0.1951, 0.9808, 0.7514), (0.1951, 0.9808, 0.7369), (-0.8315, 0.5556, 0.7766), (-0.9239, 0.3827, 0.7807), (0.5556, 0.8315, 0.7241), (-0.3827, 0.9239, 0.7586), (-0.7071, 0.7071, 0.7715), (-0.5556, 0.8315, 0.7654), (-0.9808, 0.1951, 0.7835), (-1.0, 9.656e-07, 0.7849), (0.3827, 0.9239, 0.7302), (-0.9808, -0.1951, 0.7849), (-0.9239, -0.3827, 0.7834), (0.0, 1.0, -0.7486), (-0.1951, 0.9808, -0.7559), (0.1951, 0.9808, -0.7414), (-0.8315, 0.5556, -0.7811), (-0.9239, 0.3827, -0.7851), (0.5556, 0.8315, -0.7285), (-0.3827, 0.9239, -0.7631), (-0.7071, 0.7071, -0.7759), (-0.5556, 0.8315, -0.7698), (-0.9808, 0.1951, -0.7879), (-1.0, 9.656e-07, -0.7893), (0.3827, 0.9239, -0.7346), (-0.9808, -0.1951, -0.7893), (-0.9239, -0.3827, -0.7879), (2.569, 0.6429, -0.2208), (4.076, -0.126, 0.305), (2.569, 0.6429, 0.2783), (4.076, -0.126, -0.2475), (2.313, -0.5359, -0.6664), (2.313, -0.5359, 0.662), (1.853, 0.3237, -0.6812), (1.853, 0.3237, 0.6767), (1.745, 0.3131, -0.6854), (1.745, 0.3131, 0.681), (1.642, 0.2817, -0.6896), (1.642, 0.2817, 0.6851), (1.343, -0.4404, 0.6993), (1.343, -0.4404, -0.7038), (1.394, -0.5359, 0.6977), (1.394, -0.5359, -0.7022), (1.311, -0.3367, 0.7001), (1.311, -0.3367, -0.7046), (1.481, -0.6351, 0.6948), (1.463, -0.6196, 0.6955), (1.463, -0.6196, -0.6999), (1.745, -0.7709, -0.6895), (1.745, -0.7709, 0.685), (1.853, -0.7815, -0.6853), (1.853, -0.7815, 0.6808), (1.642, -0.7394, -0.6934), (1.642, -0.7394, 0.689), (2.395, -0.1211, -0.6616), (2.395, -0.1211, 0.6572), (2.16, 0.2306, -0.6695), (2.16, 0.2306, 0.665), (2.406, -0.2289, -0.6616), (2.406, -0.2289, 0.6572), (2.364, -0.01742, -0.6625), (2.364, -0.01742, 0.658), (1.961, -0.7709, -0.681), (1.961, -0.7709, 0.6766), (1.463, 0.1619, -0.6971), (1.463, 0.1619, 0.6926), (1.546, 0.2306, -0.6935), (1.546, 0.2306, 0.6891), (1.411, 0.09914, 0.6948), (1.411, 0.09914, -0.6993), (1.394, 0.07812, 0.6956), (1.394, 0.07812, -0.7), (2.395, -0.3367, -0.6624), (2.395, -0.3367, 0.658), (2.16, -0.6884, -0.6729), (2.16, -0.6884, 0.6685), (2.244, -0.6196, -0.6694), (2.244, -0.6196, 0.665), (2.364, -0.4404, -0.6641), (2.364, -0.4404, 0.6596), (1.301, -0.2289, 0.7001), (1.301, -0.2289, -0.7046), (1.546, -0.6884, -0.697), (1.546, -0.6884, 0.6925), (1.311, -0.1211, 0.6993), (1.311, -0.1211, -0.7038), (1.481, -0.6351, -0.6993), (2.244, 0.1619, -0.6665), (2.244, 0.1619, 0.662), (2.065, -0.7394, -0.6769), (2.065, -0.7394, 0.6724), (2.313, 0.07812, -0.6641), (2.313, 0.07812, 0.6597), (1.343, -0.01742, 0.6978), (1.343, -0.01742, -0.7023), (2.065, 0.2816, -0.6731), (2.065, 0.2816, 0.6686), (1.961, 0.3131, -0.677), (1.961, 0.3131, 0.6725), (6.68, 5.477, 0.04748), (6.68, 5.477, 0.009973), (1.424, 1.228, 0.0549), (1.424, 1.228, 0.002558), (2.569, 0.6429, 0.001526), (2.569, 0.6429, 0.05593)], [], [(0, 681, 680, 1), (1, 680, 683, 678), (0, 1, 678, 679), (2, 612, 676, 4), (4, 676, 674, 6), (6, 674, 635, 8), (8, 635, 666, 10), (10, 666, 670, 12), (12, 670, 639, 14), (14, 639, 633, 16), (16, 633, 637, 18), (18, 637, 651, 20), (20, 651, 657, 22), (22, 657, 610, 24), (24, 610, 655, 26), (26, 655, 653, 28), (28, 653, 668, 30), (30, 668, 641, 32), (32, 641, 629, 34), (34, 629, 627, 36), (36, 627, 631, 38), (38, 631, 661, 40), (40, 661, 665, 626, 42), (42, 626, 621, 44), (44, 621, 619, 46), (46, 619, 623, 48), (48, 623, 660, 50), (50, 660, 664, 52), (52, 664, 673, 54), (54, 673, 650, 56), (56, 650, 648, 643, 58), (58, 643, 645, 60), (60, 645, 616, 62), (5, 3, 65, 63, 61, 59, 57, 55, 53, 51, 49, 47, 45, 43, 41, 39, 37, 35, 33, 31, 29, 27, 25, 23, 21, 19, 17, 15, 13, 11, 9, 7), (62, 616, 614, 64), (64, 614, 612, 2), (2, 4, 6, 8, 10, 12, 14, 16, 18, 20, 22, 24, 26, 28, 30, 32, 34, 36, 38, 40, 42, 44, 46, 48, 50, 52, 54, 56, 58, 60, 62, 64), (67, 66, 97, 96, 95, 94, 93, 92, 91, 90, 89, 88, 87, 86, 85, 84, 83, 82, 81, 80, 79, 78, 77, 76, 75, 74, 73, 72, 71, 70, 69, 68), (103, 122, 665, 661, 631, 627, 629, 641, 668, 653, 655, 610, 657, 651, 637, 633, 639, 670, 666, 635, 674, 676, 612, 614, 616, 645, 643, 648, 168, 163), (105, 99, 128, 109), (101, 98, 124, 127), (99, 100, 129, 128), (101, 127, 170, 161), (98, 102, 114, 124), (122, 103, 115, 119), (123, 105, 109, 120), (107, 106, 118, 117), (106, 104, 116, 118), (103, 107, 117, 115), (104, 123, 120, 116), (102, 122, 119, 114), (102, 98, 158, 162), (115, 117, 139, 138), (111, 112, 149, 148), (116, 120, 135, 134), (120, 109, 141, 135), (129, 337, 363, 362, 365, 364, 359, 357, 358, 361, 360, 333, 127, 142, 145), (109, 128, 144, 141), (117, 118, 140, 139), (124, 114, 136, 143), (127, 124, 143, 142), (118, 116, 134, 140), (114, 119, 137, 136), (119, 115, 138, 137), (128, 129, 145, 144), (113, 130, 134, 135), (121, 132, 136, 137), (126, 131, 138, 139), (130, 125, 140, 134), (125, 126, 139, 140), (133, 113, 135, 141), (112, 111, 142, 143), (110, 133, 141, 144), (131, 121, 137, 138), (132, 112, 143, 136), (111, 108, 145, 142), (108, 110, 144, 145), (157, 147, 146, 148, 149, 156, 445, 446, 433, 434, 442, 436, 438, 439, 443, 441, 440, 437, 432, 435, 431, 449, 430), (125, 130, 154, 152), (108, 111, 148, 146), (130, 113, 150, 154), (133, 110, 147, 157), (126, 125, 152, 153), (110, 108, 146, 147), (132, 121, 151, 156), (121, 131, 155, 151), (113, 133, 157, 150), (131, 126, 153, 155), (112, 132, 156, 149), (169, 168, 162, 158, 161, 160, 159, 165), (160, 161, 170, 171), (164, 166, 167, 609, 607, 608, 169), (127, 333, 334, 342, 340, 341, 332, 335, 339, 338, 348, 351, 356, 344, 345, 355, 352, 354, 346, 347, 353, 349, 350, 336, 343, 337, 129, 171, 170), (105, 123, 572, 571, 574, 577, 576, 575, 591, 590, 588, 587, 582, 581, 585, 586, 584, 579, 578, 169, 165), (129, 100, 160, 171), (106, 107, 167, 166), (122, 554, 555, 551, 552, 550, 549, 547, 548, 546, 545, 543, 542, 544, 597, 603, 594, 592, 168, 648, 650, 673, 664, 660, 623, 619, 621, 626, 665), (99, 105, 165, 159), (104, 106, 166, 164), (123, 104, 164, 169, 647, 644, 646, 617, 615, 613, 677, 675, 636, 667, 671, 640, 634, 638, 652, 658, 611, 656, 654, 669, 642, 630, 628, 632, 662, 624), (98, 101, 161, 158), (107, 103, 163, 167), (100, 99, 159, 160), (173, 172, 203, 202, 201, 200, 199, 198, 197, 196, 413, 417, 425, 403, 399, 401, 373, 371, 369, 429, 427, 391, 419, 423, 395, 389, 393, 180, 179, 178, 177, 176, 175, 174), (204, 269, 268, 206), (206, 268, 270, 208), (208, 270, 271, 210), (210, 271, 272, 212), (212, 272, 273, 214), (214, 273, 274, 216), (216, 274, 275, 218), (218, 275, 276, 220), (220, 276, 277, 222), (222, 277, 278, 224), (224, 278, 279, 226), (226, 279, 280, 228), (228, 280, 281, 230), (230, 281, 282, 232), (232, 282, 283, 234), (234, 283, 284, 236), (236, 284, 285, 238), (238, 285, 286, 240), (240, 286, 287, 242), (242, 287, 288, 244), (244, 288, 289, 246), (246, 289, 290, 248), (248, 290, 291, 250), (250, 291, 292, 252), (252, 292, 293, 254), (254, 293, 294, 256), (256, 294, 295, 258), (258, 295, 296, 260), (260, 296, 297, 262), (262, 297, 298, 264), (221, 219, 307, 308), (264, 298, 299, 266), (266, 299, 269, 204), (204, 206, 208, 210, 212, 214, 216, 218, 220, 392, 388, 394, 422, 418, 390, 426, 428, 368, 370, 372, 400, 398, 402, 424, 416, 412, 252, 254, 256, 258, 260, 262, 264, 266), (205, 207, 268, 269), (207, 209, 270, 268), (209, 211, 271, 270), (211, 213, 272, 271), (213, 215, 273, 272), (215, 217, 274, 273), (217, 219, 275, 274), (219, 221, 276, 275), (221, 223, 277, 276), (223, 225, 278, 277), (225, 227, 279, 278), (227, 229, 280, 279), (229, 231, 281, 280), (231, 233, 282, 281), (233, 235, 283, 282), (235, 237, 284, 283), (237, 239, 285, 284), (239, 241, 286, 285), (241, 243, 287, 286), (243, 245, 288, 287), (245, 247, 289, 288), (247, 249, 290, 289), (249, 251, 291, 290), (251, 253, 292, 291), (253, 255, 293, 292), (255, 257, 294, 293), (257, 259, 295, 294), (259, 261, 296, 295), (261, 263, 297, 296), (263, 265, 298, 297), (265, 267, 299, 298), (267, 205, 269, 299), (300, 301, 331, 330, 329, 328, 327, 326, 325, 324, 323, 322, 321, 320, 319, 318, 317, 316, 315, 314, 313, 312, 311, 310, 309, 308, 307, 306, 305, 304, 303, 302), (249, 247, 321, 322), (223, 221, 308, 309), (251, 249, 322, 323), (225, 223, 309, 310), (253, 251, 323, 324), (227, 225, 310, 311), (255, 253, 324, 325), (229, 227, 311, 312), (257, 255, 325, 326), (231, 229, 312, 313), (259, 257, 326, 327), (233, 231, 313, 314), (207, 205, 301, 300), (261, 259, 327, 328), (235, 233, 314, 315), (209, 207, 300, 302), (263, 261, 328, 329), (237, 235, 315, 316), (211, 209, 302, 303), (265, 263, 329, 330), (239, 237, 316, 317), (213, 211, 303, 304), (267, 265, 330, 331), (241, 239, 317, 318), (215, 213, 304, 305), (205, 267, 331, 301), (243, 241, 318, 319), (217, 215, 305, 306), (245, 243, 319, 320), (219, 217, 306, 307), (247, 245, 320, 321), (346, 354, 176, 177), (361, 358, 190, 191), (334, 333, 360, 192, 193), (351, 348, 201, 202), (342, 334, 193, 194), (339, 335, 198, 199), (341, 340, 195, 196), (332, 341, 196, 197), (360, 361, 191, 192), (340, 342, 194, 195), (356, 351, 202, 203), (363, 337, 343, 183, 184), (345, 344, 172, 173), (338, 339, 199, 200), (358, 357, 189, 190), (350, 349, 180, 181), (362, 363, 184, 185), (348, 338, 200, 201), (344, 356, 203, 172), (349, 353, 179, 180), (354, 352, 175, 176), (336, 350, 181, 182), (347, 346, 177, 178), (365, 362, 185, 186), (364, 365, 186, 187), (357, 359, 188, 189), (343, 336, 182, 183), (335, 332, 197, 198), (359, 364, 187, 188), (355, 345, 173, 174), (353, 347, 178, 179), (352, 355, 174, 175), (405, 393, 392, 404), (409, 367, 366, 408), (367, 411, 410, 366), (417, 413, 412, 416), (389, 395, 394, 388), (393, 389, 388, 392), (423, 419, 418, 422), (369, 371, 370, 368), (383, 385, 384, 382), (403, 425, 424, 402), (385, 397, 396, 384), (371, 373, 372, 370), (419, 391, 390, 418), (415, 387, 386, 414), (391, 427, 426, 390), (407, 409, 408, 406), (401, 399, 398, 400), (252, 412, 378, 374, 376, 380, 414, 386, 382, 384, 396, 420, 406, 408, 366, 410, 404, 392, 220, 222, 224, 226, 228, 230, 232, 234, 236, 238, 240, 242, 244, 246, 248, 250), (425, 417, 416, 424), (180, 393, 405, 411, 367, 409, 407, 421, 397, 385, 383, 387, 415, 381, 377, 375, 379, 413, 196, 195, 194, 193, 192, 191, 190, 189, 188, 187, 186, 185, 184, 183, 182, 181), (421, 407, 406, 420), (381, 415, 414, 380), (375, 377, 376, 374), (429, 369, 368, 428), (395, 423, 422, 394), (413, 379, 378, 412), (411, 405, 404, 410), (387, 383, 382, 386), (373, 401, 400, 372), (427, 429, 428, 426), (397, 421, 420, 396), (379, 375, 374, 378), (399, 403, 402, 398), (377, 381, 380, 376), (448, 430, 74, 75), (458, 452, 77, 78), (452, 447, 76, 77), (446, 445, 90, 91), (449, 431, 72, 73), (430, 449, 73, 74), (435, 432, 70, 71), (443, 439, 97, 66), (454, 461, 82, 83), (434, 433, 92, 93), (461, 453, 81, 82), (439, 438, 96, 97), (432, 437, 69, 70), (456, 457, 84, 85), (430, 448, 447, 452, 458, 459, 460, 453, 461, 454, 457, 456, 455, 450, 451, 444, 445, 156, 151, 155, 153, 152, 154, 150, 157), (437, 440, 68, 69), (459, 458, 78, 79), (436, 442, 94, 95), (433, 446, 91, 92), (460, 459, 79, 80), (455, 456, 85, 86), (451, 450, 87, 88), (441, 443, 66, 67), (431, 435, 71, 72), (445, 444, 89, 90), (447, 448, 75, 76), (457, 454, 83, 84), (438, 436, 95, 96), (440, 441, 67, 68), (444, 451, 88, 89), (453, 460, 80, 81), (442, 434, 93, 94), (450, 455, 86, 87), (472, 471, 469, 468), (469, 467, 466, 468), (476, 475, 466, 467), (475, 472, 468, 466), (471, 476, 467, 469), (465, 463, 477, 470), (470, 477, 476, 471), (462, 464, 473, 474), (474, 473, 472, 475), (463, 462, 474, 477), (464, 465, 470, 473), (470, 471, 472, 473), (474, 475, 476, 477), (478, 592, 594, 480), (480, 594, 603, 482), (482, 603, 597, 484), (484, 597, 544, 486), (486, 544, 542, 488), (488, 542, 543, 490), (490, 543, 545, 492), (492, 545, 546, 494), (494, 546, 548, 496), (496, 548, 547, 498), (498, 547, 549, 500), (500, 549, 550, 502), (502, 550, 552, 504), (504, 552, 551, 506), (506, 551, 555, 508), (508, 555, 554, 510), (510, 554, 553, 512), (512, 553, 556, 514), (514, 556, 559, 516), (516, 559, 558, 518), (518, 558, 557, 520), (520, 557, 605, 522), (522, 605, 604, 524), (524, 604, 602, 526), (526, 602, 601, 528), (528, 601, 596, 530), (530, 596, 595, 532), (532, 595, 599, 534), (534, 599, 600, 536), (536, 600, 598, 538), (481, 479, 541, 539, 537, 535, 533, 531, 529, 527, 525, 523, 521, 519, 517, 515, 513, 511, 509, 507, 505, 503, 501, 499, 497, 495, 493, 491, 489, 487, 485, 483), (538, 598, 593, 540), (540, 593, 592, 478), (478, 480, 482, 484, 486, 488, 490, 492, 494, 496, 498, 500, 502, 504, 506, 508, 510, 512, 514, 516, 518, 520, 522, 524, 526, 528, 530, 532, 534, 536, 538, 540), (607, 609, 463, 465), (569, 570, 505, 507), (572, 573, 509, 511), (574, 571, 513, 515), (584, 586, 537, 539), (589, 580, 481, 483), (577, 574, 515, 517), (567, 565, 499, 501), (560, 562, 487, 489), (564, 563, 493, 495), (169, 608, 683, 680, 681, 682, 606, 609, 167, 163, 168), (588, 590, 525, 527), (581, 582, 531, 533), (606, 682, 679, 678, 683, 608, 464, 462), (582, 587, 529, 531), (590, 591, 523, 525), (609, 606, 462, 463), (168, 592, 593, 598, 600, 599, 595, 596, 601, 602, 604, 605, 557, 558, 559, 556, 553, 554, 122, 102, 162), (579, 584, 539, 541), (578, 579, 541, 479), (587, 588, 527, 529), (169, 578, 580, 589, 583, 562, 560, 561, 563, 564, 566, 565, 567, 568, 570, 569, 573, 572, 123, 624, 625, 620, 618, 622, 659, 663, 672, 649, 647), (562, 583, 485, 487), (608, 607, 465, 464), (583, 589, 483, 485), (591, 575, 521, 523), (561, 560, 489, 491), (573, 569, 507, 509), (565, 566, 497, 499), (568, 567, 501, 503), (576, 577, 517, 519), (585, 581, 533, 535), (586, 585, 535, 537), (575, 576, 519, 521), (570, 568, 503, 505), (571, 572, 511, 513), (580, 578, 479, 481), (566, 564, 495, 497), (563, 561, 491, 493), (652, 638, 19, 21), (656, 611, 25, 27), (611, 658, 23, 25), (663, 659, 51, 53), (634, 640, 15, 17), (638, 634, 17, 19), (671, 667, 11, 13), (613, 615, 65, 3), (628, 630, 35, 37), (649, 672, 55, 57), (630, 642, 33, 35), (615, 617, 63, 65), (667, 636, 9, 11), (662, 632, 39, 41), (636, 675, 7, 9), (654, 656, 27, 29), (646, 644, 59, 61), (672, 663, 53, 55), (669, 654, 29, 31), (625, 624, 662, 41, 43), (618, 620, 45, 47), (677, 613, 3, 5), (640, 671, 13, 15), (659, 622, 49, 51), (658, 652, 21, 23), (632, 628, 37, 39), (617, 646, 61, 63), (675, 677, 5, 7), (642, 669, 31, 33), (622, 618, 47, 49), (644, 647, 649, 57, 59), (620, 625, 43, 45), (679, 682, 681, 0)])
me_cylinder_005.polygons.foreach_set('material_index', [3, 0, 0, 3, 3, 3, 3, 3, 3, 3, 3, 3, 3, 3, 3, 3, 3, 3, 3, 3, 3, 3, 3, 3, 3, 3, 3, 3, 3, 3, 3, 3, 3, 3, 3, 3, 3, 3, 0, 2, 2, 2, 0, 2, 2, 2, 2, 2, 2, 2, 2, 0, 4, 0, 4, 4, 4, 4, 4, 4, 4, 4, 4, 4, 4, 0, 0, 0, 0, 0, 0, 0, 0, 0, 0, 0, 0, 0, 0, 0, 0, 0, 0, 0, 0, 0, 0, 0, 0, 0, 1, 0, 1, 0, 0, 0, 0, 0, 0, 0, 0, 0, 0, 3, 4, 4, 4, 4, 4, 4, 4, 4, 4, 4, 4, 4, 4, 4, 4, 4, 4, 4, 4, 4, 4, 4, 4, 4, 4, 4, 4, 4, 4, 4, 4, 4, 4, 0, 4, 4, 4, 4, 4, 4, 4, 4, 4, 4, 4, 4, 4, 4, 4, 4, 4, 4, 4, 4, 4, 4, 4, 4, 4, 4, 4, 4, 4, 4, 4, 4, 4, 4, 4, 4, 4, 4, 4, 4, 4, 4, 4, 4, 4, 4, 4, 4, 4, 4, 4, 4, 4, 4, 4, 4, 4, 4, 4, 4, 4, 4, 4, 4, 3, 3, 3, 3, 3, 3, 3, 3, 3, 3, 3, 3, 3, 3, 3, 3, 3, 3, 3, 3, 3, 3, 3, 3, 3, 3, 3, 3, 3, 3, 3, 3, 3, 3, 3, 3, 3, 3, 3, 3, 3, 3, 3, 3, 3, 3, 3, 3, 3, 0, 3, 3, 3, 3, 3, 3, 3, 3, 3, 3, 3, 3, 3, 3, 3, 3, 3, 3, 3, 3, 3, 3, 3, 3, 3, 3, 3, 3, 3, 3, 0, 3, 3, 3, 3, 3, 3, 3, 3, 3, 3, 3, 3, 3, 3, 3, 3, 3, 3, 0, 0, 0, 0, 0, 0, 3, 0, 0, 0, 0, 0, 3, 3, 3, 3, 3, 3, 3, 3, 3, 3, 3, 3, 3, 3, 3, 3, 3, 3, 3, 3, 3, 3, 3, 3, 3, 3, 3, 3, 3, 3, 3, 3, 3, 3, 3, 0, 3, 3, 3, 3, 3, 3, 3, 3, 3, 0, 3, 3, 3, 3, 3, 0, 0, 3, 3, 3, 0, 3, 0, 3, 3, 3, 3, 3, 3, 3, 3, 3, 3, 3, 3, 3, 3, 3, 3, 3, 3, 3, 3, 3, 3, 3, 3, 3, 3, 3, 3, 3, 3, 3, 3, 3, 3, 3, 3, 3, 3, 3, 3, 3, 3, 3, 3, 3, 3, 3, 0])
me_cylinder_005.materials.append(mat_material_017)
me_cylinder_005.materials.append(mat_material_018)
me_cylinder_005.materials.append(mat_material_019)
me_cylinder_005.materials.append(mat_material_020)
me_cylinder_005.materials.append(mat_material_021)
me_cylinder_005.use_remesh_preserve_volume = False
me_cylinder_005.use_remesh_preserve_attributes = False
me_cylinder_005.use_mirror_vertex_groups = False
me_cylinder_005.update()

# ---- objects
ob_cube = bpy.data.objects.new('Cube', me_cube)
ob_cylinder_004 = bpy.data.objects.new('Cylinder.004', me_cylinder_005)

# ---- transforms, parenting, visibility, modifiers, constraints
ob_cube.location = (0.0, 0.0, 0.1024)
ob_cube.rotation_euler = (0.0, -0.0, 1.571)
ob_cube.scale = (5.269, 2.235, 0.7812)
ob_cube.lock_rotations_4d = False
ob_cube.empty_display_type = 'ARROWS'
ob_cube.lineart.crease_threshold = 0.0
ob_cylinder_004.location = (-0.02941, -0.4096, 2.689)
ob_cylinder_004.rotation_euler = (1.571, -0.0, 1.571)
ob_cylinder_004.scale = (0.202, 0.202, 1.008)
ob_cylinder_004.lineart.crease_threshold = 0.0

# ---- collection membership
col_collection_1.objects.link(ob_cube)
col_collection_1.objects.link(ob_cylinder_004)

# ---- scene / render settings (as saved in the file)
scene.frame_start = 1; scene.frame_end = 250; scene.frame_set(1)
scene.render.engine = 'BLENDER_EEVEE_NEXT'
scene.render.resolution_percentage = 50
scene.render.dither_intensity = 0.0
scene.cycles.use_denoising = False
scene.cycles.samples = 128
scene.cycles.sampling_pattern = 'TABULATED_SOBOL'
scene.cycles.use_adaptive_sampling = False
scene.cycles.use_light_tree = False
scene.cycles.blur_glossy = 0.0
scene.cycles.sample_clamp_indirect = 0.0
scene.view_settings.view_transform = 'Standard'
bpy.context.view_layer.update()

# ---- added for rendering (the .blend has no active camera and no usable light): camera, sun
cam_auto = bpy.data.cameras.new('AutoCamera')
cam_auto.lens = 50.0
cam_auto.sensor_width = 36.0
cam_auto.clip_end = 1000.0
ob_auto_camera = bpy.data.objects.new('AutoCamera', cam_auto)
scene.collection.objects.link(ob_auto_camera)
ob_auto_camera.location = (13.3677, -15.6038, 12.6051)
ob_auto_camera.rotation_euler = (1.09748, -7.21219e-08, 0.694738)
scene.camera = ob_auto_camera
light_auto_sun = bpy.data.lights.new('AutoSun', 'SUN')
light_auto_sun.energy = 3.0
light_auto_sun.angle = 0.0523599
ob_auto_sun = bpy.data.objects.new('AutoSun', light_auto_sun)
scene.collection.objects.link(ob_auto_sun)
ob_auto_sun.rotation_euler = (0.872665, 0.174533, 0.523599)
bpy.context.view_layer.update()
